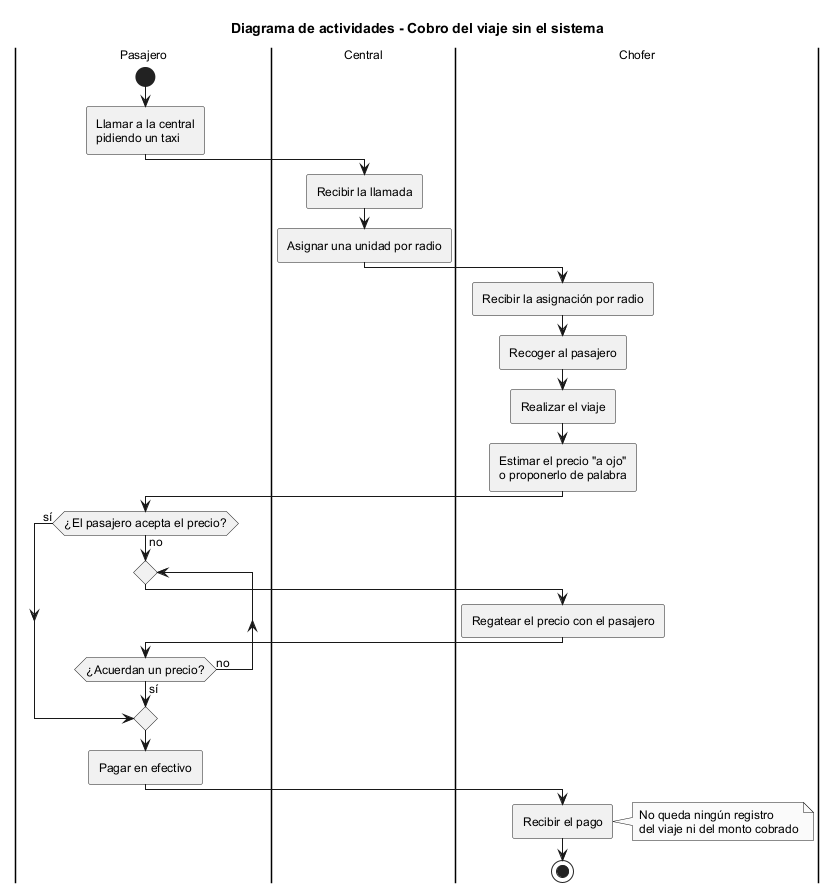

The diagram above was rendered by PlantUML. Its source (embedded in the PNG):
@startuml act01_proceso_actual
!pragma layout smetana
!include estilo.iuml
title Diagrama de actividades - Cobro del viaje sin el sistema

|Pasajero|
start
:Llamar a la central\npidiendo un taxi;
|Central|
:Recibir la llamada;
:Asignar una unidad por radio;
|Chofer|
:Recibir la asignación por radio;
:Recoger al pasajero;
:Realizar el viaje;
:Estimar el precio "a ojo"\no proponerlo de palabra;
|Pasajero|
if (¿El pasajero acepta el precio?) then (sí)
else (no)
  repeat
    |Chofer|
    :Regatear el precio con el pasajero;
    |Pasajero|
  repeat while (¿Acuerdan un precio?) is (no) not (sí)
endif
:Pagar en efectivo;
|Chofer|
:Recibir el pago;
note right
  No queda ningún registro
  del viaje ni del monto cobrado
end note
stop
@enduml